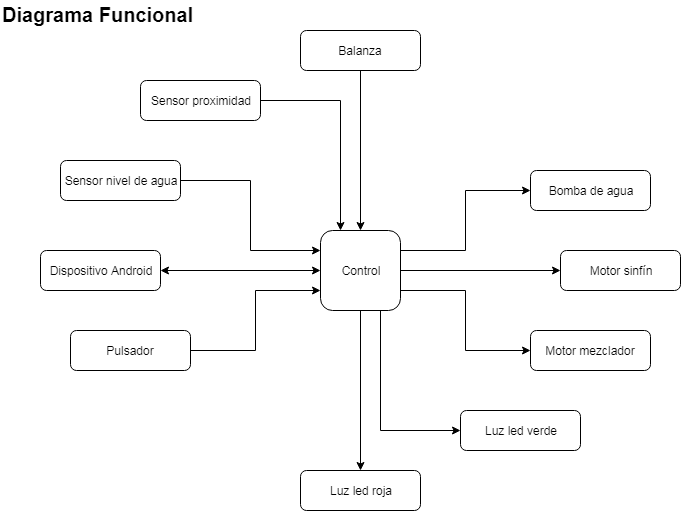

The diagram above was exported from draw.io. Its source (the exported page's mxGraphModel, read from the mxfile embedded in the PNG):
<mxGraphModel dx="833" dy="532" grid="1" gridSize="10" guides="1" tooltips="1" connect="1" arrows="1" fold="1" page="1" pageScale="1" pageWidth="827" pageHeight="1169" math="0" shadow="0">
  <root>
    <mxCell id="0" />
    <mxCell id="1" parent="0" />
    <mxCell id="ciuTdQTVXY5eTaxED4Si-16" style="edgeStyle=orthogonalEdgeStyle;rounded=0;orthogonalLoop=1;jettySize=auto;html=1;exitX=0.5;exitY=1;exitDx=0;exitDy=0;entryX=0.5;entryY=0;entryDx=0;entryDy=0;" edge="1" parent="1" source="ciuTdQTVXY5eTaxED4Si-1" target="ciuTdQTVXY5eTaxED4Si-12">
      <mxGeometry relative="1" as="geometry" />
    </mxCell>
    <mxCell id="ciuTdQTVXY5eTaxED4Si-19" style="edgeStyle=orthogonalEdgeStyle;rounded=0;orthogonalLoop=1;jettySize=auto;html=1;exitX=0.75;exitY=1;exitDx=0;exitDy=0;entryX=0;entryY=0.5;entryDx=0;entryDy=0;" edge="1" parent="1" source="ciuTdQTVXY5eTaxED4Si-1" target="ciuTdQTVXY5eTaxED4Si-17">
      <mxGeometry relative="1" as="geometry" />
    </mxCell>
    <mxCell id="ciuTdQTVXY5eTaxED4Si-21" style="edgeStyle=orthogonalEdgeStyle;rounded=0;orthogonalLoop=1;jettySize=auto;html=1;exitX=1;exitY=0.5;exitDx=0;exitDy=0;entryX=0;entryY=0.5;entryDx=0;entryDy=0;" edge="1" parent="1" source="ciuTdQTVXY5eTaxED4Si-1" target="ciuTdQTVXY5eTaxED4Si-20">
      <mxGeometry relative="1" as="geometry" />
    </mxCell>
    <mxCell id="ciuTdQTVXY5eTaxED4Si-23" style="edgeStyle=orthogonalEdgeStyle;rounded=0;orthogonalLoop=1;jettySize=auto;html=1;exitX=1;exitY=0.75;exitDx=0;exitDy=0;entryX=0;entryY=0.5;entryDx=0;entryDy=0;" edge="1" parent="1" source="ciuTdQTVXY5eTaxED4Si-1" target="ciuTdQTVXY5eTaxED4Si-22">
      <mxGeometry relative="1" as="geometry" />
    </mxCell>
    <mxCell id="ciuTdQTVXY5eTaxED4Si-25" style="edgeStyle=orthogonalEdgeStyle;rounded=0;orthogonalLoop=1;jettySize=auto;html=1;exitX=1;exitY=0.25;exitDx=0;exitDy=0;entryX=0;entryY=0.5;entryDx=0;entryDy=0;startArrow=none;startFill=0;" edge="1" parent="1" source="ciuTdQTVXY5eTaxED4Si-1" target="ciuTdQTVXY5eTaxED4Si-24">
      <mxGeometry relative="1" as="geometry" />
    </mxCell>
    <mxCell id="ciuTdQTVXY5eTaxED4Si-1" value="Control" style="rounded=1;whiteSpace=wrap;html=1;" vertex="1" parent="1">
      <mxGeometry x="400" y="240" width="80" height="80" as="geometry" />
    </mxCell>
    <mxCell id="ciuTdQTVXY5eTaxED4Si-5" style="edgeStyle=orthogonalEdgeStyle;rounded=0;orthogonalLoop=1;jettySize=auto;html=1;exitX=1;exitY=0.5;exitDx=0;exitDy=0;entryX=0;entryY=0.5;entryDx=0;entryDy=0;startArrow=classic;startFill=1;" edge="1" parent="1" source="ciuTdQTVXY5eTaxED4Si-2" target="ciuTdQTVXY5eTaxED4Si-1">
      <mxGeometry relative="1" as="geometry" />
    </mxCell>
    <mxCell id="ciuTdQTVXY5eTaxED4Si-2" value="Dispositivo Android" style="rounded=1;whiteSpace=wrap;html=1;" vertex="1" parent="1">
      <mxGeometry x="120" y="260" width="120" height="40" as="geometry" />
    </mxCell>
    <mxCell id="ciuTdQTVXY5eTaxED4Si-7" style="edgeStyle=orthogonalEdgeStyle;rounded=0;orthogonalLoop=1;jettySize=auto;html=1;exitX=0.5;exitY=1;exitDx=0;exitDy=0;entryX=0.5;entryY=0;entryDx=0;entryDy=0;" edge="1" parent="1" source="ciuTdQTVXY5eTaxED4Si-6" target="ciuTdQTVXY5eTaxED4Si-1">
      <mxGeometry relative="1" as="geometry" />
    </mxCell>
    <mxCell id="ciuTdQTVXY5eTaxED4Si-6" value="Balanza" style="rounded=1;whiteSpace=wrap;html=1;" vertex="1" parent="1">
      <mxGeometry x="380" y="40" width="120" height="40" as="geometry" />
    </mxCell>
    <mxCell id="ciuTdQTVXY5eTaxED4Si-29" style="edgeStyle=orthogonalEdgeStyle;rounded=0;orthogonalLoop=1;jettySize=auto;html=1;exitX=1;exitY=0.5;exitDx=0;exitDy=0;entryX=0.25;entryY=0;entryDx=0;entryDy=0;startArrow=none;startFill=0;" edge="1" parent="1" source="ciuTdQTVXY5eTaxED4Si-8" target="ciuTdQTVXY5eTaxED4Si-1">
      <mxGeometry relative="1" as="geometry" />
    </mxCell>
    <mxCell id="ciuTdQTVXY5eTaxED4Si-8" value="Sensor proximidad" style="rounded=1;whiteSpace=wrap;html=1;" vertex="1" parent="1">
      <mxGeometry x="220" y="90" width="120" height="40" as="geometry" />
    </mxCell>
    <mxCell id="ciuTdQTVXY5eTaxED4Si-27" style="edgeStyle=orthogonalEdgeStyle;rounded=0;orthogonalLoop=1;jettySize=auto;html=1;exitX=1;exitY=0.5;exitDx=0;exitDy=0;entryX=0;entryY=0.25;entryDx=0;entryDy=0;startArrow=none;startFill=0;" edge="1" parent="1" source="ciuTdQTVXY5eTaxED4Si-10" target="ciuTdQTVXY5eTaxED4Si-1">
      <mxGeometry relative="1" as="geometry" />
    </mxCell>
    <mxCell id="ciuTdQTVXY5eTaxED4Si-10" value="Sensor nivel de agua" style="rounded=1;whiteSpace=wrap;html=1;" vertex="1" parent="1">
      <mxGeometry x="140" y="170" width="120" height="40" as="geometry" />
    </mxCell>
    <mxCell id="ciuTdQTVXY5eTaxED4Si-12" value="Luz led roja" style="rounded=1;whiteSpace=wrap;html=1;" vertex="1" parent="1">
      <mxGeometry x="380" y="480" width="120" height="40" as="geometry" />
    </mxCell>
    <mxCell id="ciuTdQTVXY5eTaxED4Si-17" value="Luz led verde" style="rounded=1;whiteSpace=wrap;html=1;" vertex="1" parent="1">
      <mxGeometry x="540" y="420" width="120" height="40" as="geometry" />
    </mxCell>
    <mxCell id="ciuTdQTVXY5eTaxED4Si-20" value="Motor sinfín" style="rounded=1;whiteSpace=wrap;html=1;" vertex="1" parent="1">
      <mxGeometry x="640" y="260" width="120" height="40" as="geometry" />
    </mxCell>
    <mxCell id="ciuTdQTVXY5eTaxED4Si-22" value="Motor mezclador" style="rounded=1;whiteSpace=wrap;html=1;" vertex="1" parent="1">
      <mxGeometry x="610" y="340" width="120" height="40" as="geometry" />
    </mxCell>
    <mxCell id="ciuTdQTVXY5eTaxED4Si-24" value="Bomba de agua" style="rounded=1;whiteSpace=wrap;html=1;" vertex="1" parent="1">
      <mxGeometry x="610" y="180" width="120" height="40" as="geometry" />
    </mxCell>
    <mxCell id="ciuTdQTVXY5eTaxED4Si-28" style="edgeStyle=orthogonalEdgeStyle;rounded=0;orthogonalLoop=1;jettySize=auto;html=1;exitX=1;exitY=0.5;exitDx=0;exitDy=0;entryX=0;entryY=0.75;entryDx=0;entryDy=0;startArrow=none;startFill=0;" edge="1" parent="1" source="ciuTdQTVXY5eTaxED4Si-26" target="ciuTdQTVXY5eTaxED4Si-1">
      <mxGeometry relative="1" as="geometry" />
    </mxCell>
    <mxCell id="ciuTdQTVXY5eTaxED4Si-26" value="Pulsador" style="rounded=1;whiteSpace=wrap;html=1;" vertex="1" parent="1">
      <mxGeometry x="150" y="340" width="120" height="40" as="geometry" />
    </mxCell>
    <mxCell id="ciuTdQTVXY5eTaxED4Si-30" value="Diagrama Funcional" style="text;html=1;resizable=0;points=[];autosize=1;align=left;verticalAlign=top;spacingTop=-4;fontSize=20;fontStyle=1" vertex="1" parent="1">
      <mxGeometry x="80" y="10" width="120" height="20" as="geometry" />
    </mxCell>
  </root>
</mxGraphModel>